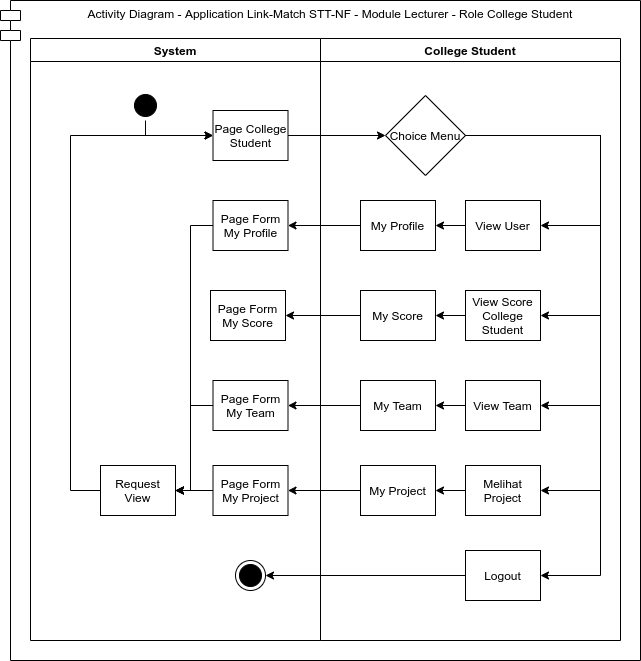

The diagram above was exported from draw.io. Its source (the exported page's mxGraphModel, read from the mxfile embedded in the PNG):
<mxGraphModel dx="1965" dy="433" grid="1" gridSize="10" guides="1" tooltips="1" connect="1" arrows="1" fold="1" page="1" pageScale="1" pageWidth="1169" pageHeight="826" background="#ffffff" math="0" shadow="0">
  <root>
    <mxCell id="X7wNAXpUJ9dL3w3QePN_-0" />
    <mxCell id="X7wNAXpUJ9dL3w3QePN_-1" parent="X7wNAXpUJ9dL3w3QePN_-0" />
    <mxCell id="X7wNAXpUJ9dL3w3QePN_-2" value="Activity Diagram - Application Link-Match STT-NF - Module Lecturer - Role College Student" style="shape=module;align=left;spacingLeft=20;align=center;verticalAlign=top;strokeColor=#000000;" parent="X7wNAXpUJ9dL3w3QePN_-1" vertex="1">
      <mxGeometry x="-130" y="90" width="640" height="660" as="geometry" />
    </mxCell>
    <mxCell id="X7wNAXpUJ9dL3w3QePN_-3" value="College Student" style="swimlane;whiteSpace=wrap;startSize=23;" parent="X7wNAXpUJ9dL3w3QePN_-1" vertex="1">
      <mxGeometry x="190" y="128" width="300" height="602" as="geometry" />
    </mxCell>
    <mxCell id="X7wNAXpUJ9dL3w3QePN_-35" value="System" style="swimlane;whiteSpace=wrap;swimlaneLine=1;startSize=23;" parent="X7wNAXpUJ9dL3w3QePN_-1" vertex="1">
      <mxGeometry x="-100" y="128" width="290" height="602" as="geometry">
        <mxRectangle x="230" y="128" width="70" height="23" as="alternateBounds" />
      </mxGeometry>
    </mxCell>
    <mxCell id="X7wNAXpUJ9dL3w3QePN_-12" value="View Team" style="html=1;whiteSpace=wrap;" parent="X7wNAXpUJ9dL3w3QePN_-35" vertex="1">
      <mxGeometry x="435" y="342" width="75" height="50" as="geometry" />
    </mxCell>
    <mxCell id="X7wNAXpUJ9dL3w3QePN_-13" value="Melihat Project" style="html=1;whiteSpace=wrap;" parent="X7wNAXpUJ9dL3w3QePN_-35" vertex="1">
      <mxGeometry x="435" y="427" width="75" height="50" as="geometry" />
    </mxCell>
    <mxCell id="X7wNAXpUJ9dL3w3QePN_-21" value="Logout" style="html=1;whiteSpace=wrap;" parent="X7wNAXpUJ9dL3w3QePN_-35" vertex="1">
      <mxGeometry x="435" y="512" width="75" height="50" as="geometry" />
    </mxCell>
    <mxCell id="X7wNAXpUJ9dL3w3QePN_-34" style="edgeStyle=orthogonalEdgeStyle;rounded=0;orthogonalLoop=1;jettySize=auto;html=1;exitX=0;exitY=0.5;exitDx=0;exitDy=0;entryX=1;entryY=0.5;entryDx=0;entryDy=0;" parent="X7wNAXpUJ9dL3w3QePN_-35" source="X7wNAXpUJ9dL3w3QePN_-21" target="X7wNAXpUJ9dL3w3QePN_-36" edge="1">
      <mxGeometry relative="1" as="geometry" />
    </mxCell>
    <mxCell id="X7wNAXpUJ9dL3w3QePN_-36" value="" style="ellipse;html=1;shape=endState;fillColor=#000000;" parent="X7wNAXpUJ9dL3w3QePN_-35" vertex="1">
      <mxGeometry x="205" y="522" width="30" height="30" as="geometry" />
    </mxCell>
    <mxCell id="X7wNAXpUJ9dL3w3QePN_-39" value="Page College Student" style="html=1;whiteSpace=wrap;" parent="X7wNAXpUJ9dL3w3QePN_-35" vertex="1">
      <mxGeometry x="182.5" y="72" width="75" height="50" as="geometry" />
    </mxCell>
    <mxCell id="X7wNAXpUJ9dL3w3QePN_-41" style="edgeStyle=orthogonalEdgeStyle;rounded=0;orthogonalLoop=1;jettySize=auto;html=1;exitX=0;exitY=0.5;exitDx=0;exitDy=0;entryX=0;entryY=0.5;entryDx=0;entryDy=0;" parent="X7wNAXpUJ9dL3w3QePN_-35" source="X7wNAXpUJ9dL3w3QePN_-42" target="X7wNAXpUJ9dL3w3QePN_-39" edge="1">
      <mxGeometry relative="1" as="geometry">
        <Array as="points">
          <mxPoint x="40" y="452" />
          <mxPoint x="40" y="97" />
        </Array>
      </mxGeometry>
    </mxCell>
    <mxCell id="X7wNAXpUJ9dL3w3QePN_-42" value="Request View" style="html=1;whiteSpace=wrap;" parent="X7wNAXpUJ9dL3w3QePN_-35" vertex="1">
      <mxGeometry x="70" y="427" width="75" height="50" as="geometry" />
    </mxCell>
    <mxCell id="pwdE9PlMhAl-I9xmMzWF-7" style="edgeStyle=orthogonalEdgeStyle;rounded=0;orthogonalLoop=1;jettySize=auto;html=1;exitX=0;exitY=0.5;exitDx=0;exitDy=0;entryX=1;entryY=0.5;entryDx=0;entryDy=0;" parent="X7wNAXpUJ9dL3w3QePN_-35" source="X7wNAXpUJ9dL3w3QePN_-44" target="X7wNAXpUJ9dL3w3QePN_-42" edge="1">
      <mxGeometry relative="1" as="geometry">
        <Array as="points">
          <mxPoint x="208" y="452" />
          <mxPoint x="208" y="452" />
        </Array>
      </mxGeometry>
    </mxCell>
    <mxCell id="X7wNAXpUJ9dL3w3QePN_-44" value="Page Form My Project" style="html=1;whiteSpace=wrap;" parent="X7wNAXpUJ9dL3w3QePN_-35" vertex="1">
      <mxGeometry x="182.5" y="427" width="75" height="50" as="geometry" />
    </mxCell>
    <mxCell id="pwdE9PlMhAl-I9xmMzWF-6" style="edgeStyle=orthogonalEdgeStyle;rounded=0;orthogonalLoop=1;jettySize=auto;html=1;entryX=1;entryY=0.5;entryDx=0;entryDy=0;" parent="X7wNAXpUJ9dL3w3QePN_-35" source="X7wNAXpUJ9dL3w3QePN_-46" target="X7wNAXpUJ9dL3w3QePN_-42" edge="1">
      <mxGeometry relative="1" as="geometry">
        <Array as="points">
          <mxPoint x="160" y="367" />
          <mxPoint x="160" y="452" />
        </Array>
      </mxGeometry>
    </mxCell>
    <mxCell id="X7wNAXpUJ9dL3w3QePN_-46" value="Page Form My Team" style="html=1;whiteSpace=wrap;" parent="X7wNAXpUJ9dL3w3QePN_-35" vertex="1">
      <mxGeometry x="182.5" y="342" width="75" height="50" as="geometry" />
    </mxCell>
    <mxCell id="pwdE9PlMhAl-I9xmMzWF-4" style="edgeStyle=orthogonalEdgeStyle;rounded=0;orthogonalLoop=1;jettySize=auto;html=1;exitX=0;exitY=0.5;exitDx=0;exitDy=0;entryX=1;entryY=0.5;entryDx=0;entryDy=0;" parent="X7wNAXpUJ9dL3w3QePN_-35" source="X7wNAXpUJ9dL3w3QePN_-49" target="X7wNAXpUJ9dL3w3QePN_-42" edge="1">
      <mxGeometry relative="1" as="geometry">
        <Array as="points">
          <mxPoint x="160" y="187" />
          <mxPoint x="160" y="452" />
        </Array>
      </mxGeometry>
    </mxCell>
    <mxCell id="X7wNAXpUJ9dL3w3QePN_-49" value="Page Form My Profile" style="html=1;whiteSpace=wrap;" parent="X7wNAXpUJ9dL3w3QePN_-35" vertex="1">
      <mxGeometry x="182.5" y="162" width="75" height="50" as="geometry" />
    </mxCell>
    <mxCell id="pwdE9PlMhAl-I9xmMzWF-5" style="edgeStyle=orthogonalEdgeStyle;rounded=0;orthogonalLoop=1;jettySize=auto;html=1;exitX=0;exitY=0.5;exitDx=0;exitDy=0;entryX=1;entryY=0.5;entryDx=0;entryDy=0;" parent="X7wNAXpUJ9dL3w3QePN_-35" source="X7wNAXpUJ9dL3w3QePN_-46" target="X7wNAXpUJ9dL3w3QePN_-42" edge="1">
      <mxGeometry relative="1" as="geometry">
        <mxPoint x="170" y="367" as="targetPoint" />
        <Array as="points">
          <mxPoint x="160" y="367" />
          <mxPoint x="160" y="452" />
        </Array>
      </mxGeometry>
    </mxCell>
    <mxCell id="X7wNAXpUJ9dL3w3QePN_-38" value="" style="ellipse;html=1;shape=startState;fillColor=#000000;" parent="X7wNAXpUJ9dL3w3QePN_-35" vertex="1">
      <mxGeometry x="100" y="52" width="30" height="30" as="geometry" />
    </mxCell>
    <mxCell id="X7wNAXpUJ9dL3w3QePN_-37" style="edgeStyle=orthogonalEdgeStyle;rounded=0;orthogonalLoop=1;jettySize=auto;html=1;exitX=0.5;exitY=1;exitDx=0;exitDy=0;entryX=0;entryY=0.5;entryDx=0;entryDy=0;" parent="X7wNAXpUJ9dL3w3QePN_-35" source="X7wNAXpUJ9dL3w3QePN_-38" target="X7wNAXpUJ9dL3w3QePN_-39" edge="1">
      <mxGeometry relative="1" as="geometry">
        <Array as="points">
          <mxPoint x="115" y="97" />
        </Array>
      </mxGeometry>
    </mxCell>
    <mxCell id="X7wNAXpUJ9dL3w3QePN_-23" value="View User" style="html=1;whiteSpace=wrap;" parent="X7wNAXpUJ9dL3w3QePN_-1" vertex="1">
      <mxGeometry x="335" y="290" width="75" height="50" as="geometry" />
    </mxCell>
    <mxCell id="X7wNAXpUJ9dL3w3QePN_-5" style="edgeStyle=orthogonalEdgeStyle;rounded=0;orthogonalLoop=1;jettySize=auto;html=1;exitX=1;exitY=0.5;exitDx=0;exitDy=0;entryX=1;entryY=0.5;entryDx=0;entryDy=0;" parent="X7wNAXpUJ9dL3w3QePN_-1" source="X7wNAXpUJ9dL3w3QePN_-9" target="X7wNAXpUJ9dL3w3QePN_-23" edge="1">
      <mxGeometry relative="1" as="geometry">
        <Array as="points">
          <mxPoint x="470" y="225" />
          <mxPoint x="470" y="315" />
        </Array>
      </mxGeometry>
    </mxCell>
    <mxCell id="X7wNAXpUJ9dL3w3QePN_-25" style="edgeStyle=orthogonalEdgeStyle;rounded=0;orthogonalLoop=1;jettySize=auto;html=1;exitX=0;exitY=0.5;exitDx=0;exitDy=0;" parent="X7wNAXpUJ9dL3w3QePN_-1" source="X7wNAXpUJ9dL3w3QePN_-23" target="X7wNAXpUJ9dL3w3QePN_-24" edge="1">
      <mxGeometry relative="1" as="geometry" />
    </mxCell>
    <mxCell id="X7wNAXpUJ9dL3w3QePN_-53" style="edgeStyle=orthogonalEdgeStyle;rounded=0;orthogonalLoop=1;jettySize=auto;html=1;exitX=0;exitY=0.5;exitDx=0;exitDy=0;entryX=1;entryY=0.5;entryDx=0;entryDy=0;" parent="X7wNAXpUJ9dL3w3QePN_-1" source="X7wNAXpUJ9dL3w3QePN_-24" target="X7wNAXpUJ9dL3w3QePN_-49" edge="1">
      <mxGeometry relative="1" as="geometry" />
    </mxCell>
    <mxCell id="QL8P4XVEqzwmmYWBSTLV-0" value="View Score College Student" style="html=1;whiteSpace=wrap;" vertex="1" parent="X7wNAXpUJ9dL3w3QePN_-1">
      <mxGeometry x="335" y="380" width="75" height="50" as="geometry" />
    </mxCell>
    <mxCell id="QL8P4XVEqzwmmYWBSTLV-2" value="" style="endArrow=classic;html=1;entryX=1;entryY=0.5;entryDx=0;entryDy=0;exitX=1;exitY=0.5;exitDx=0;exitDy=0;rounded=0;" edge="1" parent="X7wNAXpUJ9dL3w3QePN_-1" source="X7wNAXpUJ9dL3w3QePN_-9" target="QL8P4XVEqzwmmYWBSTLV-0">
      <mxGeometry width="50" height="50" relative="1" as="geometry">
        <mxPoint x="350" y="270" as="sourcePoint" />
        <mxPoint x="400" y="220" as="targetPoint" />
        <Array as="points">
          <mxPoint x="470" y="225" />
          <mxPoint x="470" y="405" />
        </Array>
      </mxGeometry>
    </mxCell>
    <mxCell id="X7wNAXpUJ9dL3w3QePN_-9" value="Choice Menu" style="rhombus;whiteSpace=wrap;html=1;strokeColor=#000000;" parent="X7wNAXpUJ9dL3w3QePN_-1" vertex="1">
      <mxGeometry x="255" y="185" width="80" height="80" as="geometry" />
    </mxCell>
    <mxCell id="X7wNAXpUJ9dL3w3QePN_-32" style="edgeStyle=orthogonalEdgeStyle;rounded=0;orthogonalLoop=1;jettySize=auto;html=1;exitX=1;exitY=0.5;exitDx=0;exitDy=0;entryX=0;entryY=0.5;entryDx=0;entryDy=0;" parent="X7wNAXpUJ9dL3w3QePN_-1" source="X7wNAXpUJ9dL3w3QePN_-39" target="X7wNAXpUJ9dL3w3QePN_-9" edge="1">
      <mxGeometry relative="1" as="geometry" />
    </mxCell>
    <mxCell id="X7wNAXpUJ9dL3w3QePN_-22" style="edgeStyle=orthogonalEdgeStyle;rounded=0;orthogonalLoop=1;jettySize=auto;html=1;exitX=1;exitY=0.5;exitDx=0;exitDy=0;entryX=1;entryY=0.5;entryDx=0;entryDy=0;" parent="X7wNAXpUJ9dL3w3QePN_-1" source="X7wNAXpUJ9dL3w3QePN_-9" target="X7wNAXpUJ9dL3w3QePN_-21" edge="1">
      <mxGeometry relative="1" as="geometry">
        <Array as="points">
          <mxPoint x="470" y="225" />
          <mxPoint x="470" y="665" />
        </Array>
      </mxGeometry>
    </mxCell>
    <mxCell id="X7wNAXpUJ9dL3w3QePN_-8" style="edgeStyle=orthogonalEdgeStyle;rounded=0;orthogonalLoop=1;jettySize=auto;html=1;exitX=1;exitY=0.5;exitDx=0;exitDy=0;entryX=1;entryY=0.5;entryDx=0;entryDy=0;" parent="X7wNAXpUJ9dL3w3QePN_-1" source="X7wNAXpUJ9dL3w3QePN_-9" target="X7wNAXpUJ9dL3w3QePN_-13" edge="1">
      <mxGeometry relative="1" as="geometry">
        <Array as="points">
          <mxPoint x="470" y="225" />
          <mxPoint x="470" y="580" />
        </Array>
      </mxGeometry>
    </mxCell>
    <mxCell id="X7wNAXpUJ9dL3w3QePN_-6" style="edgeStyle=orthogonalEdgeStyle;rounded=0;orthogonalLoop=1;jettySize=auto;html=1;exitX=1;exitY=0.5;exitDx=0;exitDy=0;entryX=1;entryY=0.5;entryDx=0;entryDy=0;" parent="X7wNAXpUJ9dL3w3QePN_-1" source="X7wNAXpUJ9dL3w3QePN_-9" target="X7wNAXpUJ9dL3w3QePN_-12" edge="1">
      <mxGeometry relative="1" as="geometry">
        <Array as="points">
          <mxPoint x="470" y="225" />
          <mxPoint x="470" y="495" />
        </Array>
      </mxGeometry>
    </mxCell>
    <mxCell id="X7wNAXpUJ9dL3w3QePN_-24" value="My Profile" style="html=1;whiteSpace=wrap;" parent="X7wNAXpUJ9dL3w3QePN_-1" vertex="1">
      <mxGeometry x="230" y="290" width="75" height="50" as="geometry" />
    </mxCell>
    <mxCell id="QL8P4XVEqzwmmYWBSTLV-1" value="My Score" style="html=1;whiteSpace=wrap;" vertex="1" parent="X7wNAXpUJ9dL3w3QePN_-1">
      <mxGeometry x="230" y="380" width="75" height="50" as="geometry" />
    </mxCell>
    <mxCell id="X7wNAXpUJ9dL3w3QePN_-17" value="My Team" style="html=1;whiteSpace=wrap;" parent="X7wNAXpUJ9dL3w3QePN_-1" vertex="1">
      <mxGeometry x="230" y="470" width="75" height="50" as="geometry" />
    </mxCell>
    <mxCell id="X7wNAXpUJ9dL3w3QePN_-33" style="edgeStyle=orthogonalEdgeStyle;rounded=0;orthogonalLoop=1;jettySize=auto;html=1;exitX=0;exitY=0.5;exitDx=0;exitDy=0;entryX=1;entryY=0.5;entryDx=0;entryDy=0;" parent="X7wNAXpUJ9dL3w3QePN_-1" source="X7wNAXpUJ9dL3w3QePN_-17" target="X7wNAXpUJ9dL3w3QePN_-46" edge="1">
      <mxGeometry relative="1" as="geometry" />
    </mxCell>
    <mxCell id="X7wNAXpUJ9dL3w3QePN_-19" value="My Project" style="html=1;whiteSpace=wrap;" parent="X7wNAXpUJ9dL3w3QePN_-1" vertex="1">
      <mxGeometry x="230" y="555" width="75" height="50" as="geometry" />
    </mxCell>
    <mxCell id="X7wNAXpUJ9dL3w3QePN_-18" style="edgeStyle=orthogonalEdgeStyle;rounded=0;orthogonalLoop=1;jettySize=auto;html=1;exitX=0;exitY=0.5;exitDx=0;exitDy=0;entryX=1;entryY=0.5;entryDx=0;entryDy=0;" parent="X7wNAXpUJ9dL3w3QePN_-1" source="X7wNAXpUJ9dL3w3QePN_-12" target="X7wNAXpUJ9dL3w3QePN_-17" edge="1">
      <mxGeometry relative="1" as="geometry" />
    </mxCell>
    <mxCell id="X7wNAXpUJ9dL3w3QePN_-57" style="edgeStyle=orthogonalEdgeStyle;rounded=0;orthogonalLoop=1;jettySize=auto;html=1;exitX=0;exitY=0.5;exitDx=0;exitDy=0;entryX=1;entryY=0.5;entryDx=0;entryDy=0;" parent="X7wNAXpUJ9dL3w3QePN_-1" source="X7wNAXpUJ9dL3w3QePN_-19" target="X7wNAXpUJ9dL3w3QePN_-44" edge="1">
      <mxGeometry relative="1" as="geometry" />
    </mxCell>
    <mxCell id="X7wNAXpUJ9dL3w3QePN_-20" style="edgeStyle=orthogonalEdgeStyle;rounded=0;orthogonalLoop=1;jettySize=auto;html=1;exitX=0;exitY=0.5;exitDx=0;exitDy=0;" parent="X7wNAXpUJ9dL3w3QePN_-1" source="X7wNAXpUJ9dL3w3QePN_-13" target="X7wNAXpUJ9dL3w3QePN_-19" edge="1">
      <mxGeometry relative="1" as="geometry" />
    </mxCell>
    <mxCell id="QL8P4XVEqzwmmYWBSTLV-3" value="" style="endArrow=classic;html=1;entryX=1;entryY=0.5;entryDx=0;entryDy=0;exitX=0;exitY=0.5;exitDx=0;exitDy=0;" edge="1" parent="X7wNAXpUJ9dL3w3QePN_-1" source="QL8P4XVEqzwmmYWBSTLV-0" target="QL8P4XVEqzwmmYWBSTLV-1">
      <mxGeometry width="50" height="50" relative="1" as="geometry">
        <mxPoint x="120" y="520" as="sourcePoint" />
        <mxPoint x="170" y="470" as="targetPoint" />
      </mxGeometry>
    </mxCell>
    <mxCell id="QL8P4XVEqzwmmYWBSTLV-4" value="Page Form My Score" style="html=1;whiteSpace=wrap;" vertex="1" parent="X7wNAXpUJ9dL3w3QePN_-1">
      <mxGeometry x="80" y="380" width="75" height="50" as="geometry" />
    </mxCell>
    <mxCell id="QL8P4XVEqzwmmYWBSTLV-5" value="" style="endArrow=classic;html=1;entryX=1;entryY=0.5;entryDx=0;entryDy=0;exitX=0;exitY=0.5;exitDx=0;exitDy=0;" edge="1" parent="X7wNAXpUJ9dL3w3QePN_-1" source="QL8P4XVEqzwmmYWBSTLV-1" target="QL8P4XVEqzwmmYWBSTLV-4">
      <mxGeometry width="50" height="50" relative="1" as="geometry">
        <mxPoint x="120" y="420" as="sourcePoint" />
        <mxPoint x="170" y="370" as="targetPoint" />
      </mxGeometry>
    </mxCell>
  </root>
</mxGraphModel>